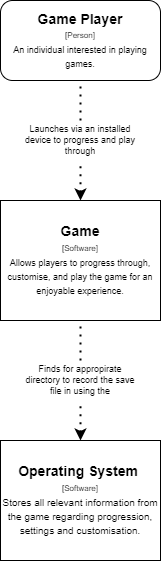

The diagram above was exported from draw.io. Its source (the exported page's mxGraphModel, read from the mxfile embedded in the PNG):
<mxGraphModel dx="1102" dy="857" grid="1" gridSize="10" guides="1" tooltips="1" connect="1" arrows="1" fold="1" page="1" pageScale="1" pageWidth="850" pageHeight="1100" math="0" shadow="0">
  <root>
    <mxCell id="0" />
    <mxCell id="1" parent="0" />
    <mxCell id="2ck4DhVE8FtOX81lxCnD-1" value="&lt;b&gt;&lt;font style=&quot;font-size: 14px&quot;&gt;Game Player&lt;/font&gt;&lt;/b&gt;&lt;br style=&quot;font-size: 5px&quot;&gt;&lt;font&gt;&lt;font&gt;&lt;font style=&quot;font-size: 8px&quot;&gt;[Person]&lt;/font&gt;&lt;br&gt;&lt;/font&gt;&lt;font style=&quot;font-size: 9px&quot;&gt;An individual interested in playing games.&lt;/font&gt;&lt;br&gt;&lt;/font&gt;" style="rounded=1;whiteSpace=wrap;html=1;" parent="1" vertex="1">
      <mxGeometry x="320" y="80" width="160" height="80" as="geometry" />
    </mxCell>
    <mxCell id="2ck4DhVE8FtOX81lxCnD-2" value="&lt;b&gt;&lt;font style=&quot;font-size: 14px&quot;&gt;Game&lt;/font&gt;&lt;/b&gt;&lt;br style=&quot;font-size: 5px&quot;&gt;&lt;font&gt;&lt;font&gt;&lt;font style=&quot;font-size: 8px&quot;&gt;[Software]&lt;/font&gt;&lt;br&gt;&lt;/font&gt;&lt;font style=&quot;font-size: 9px&quot;&gt;Allows players to progress through, customise, and play the game for an enjoyable experience.&lt;/font&gt;&lt;br&gt;&lt;/font&gt;" style="rounded=0;whiteSpace=wrap;html=1;" parent="1" vertex="1">
      <mxGeometry x="320" y="280" width="160" height="120" as="geometry" />
    </mxCell>
    <mxCell id="2ck4DhVE8FtOX81lxCnD-4" value="Launches via an installed device to progress and play through" style="text;html=1;strokeColor=none;fillColor=none;align=center;verticalAlign=middle;whiteSpace=wrap;rounded=0;fontSize=9;" parent="1" vertex="1">
      <mxGeometry x="340" y="200" width="120" height="40" as="geometry" />
    </mxCell>
    <mxCell id="2ck4DhVE8FtOX81lxCnD-6" value="" style="endArrow=none;dashed=1;html=1;dashPattern=1 3;strokeWidth=2;rounded=0;fontSize=9;entryX=0.5;entryY=1;entryDx=0;entryDy=0;" parent="1" source="2ck4DhVE8FtOX81lxCnD-4" target="2ck4DhVE8FtOX81lxCnD-1" edge="1">
      <mxGeometry width="50" height="50" relative="1" as="geometry">
        <mxPoint x="430" y="310" as="sourcePoint" />
        <mxPoint x="480" y="260" as="targetPoint" />
      </mxGeometry>
    </mxCell>
    <mxCell id="2ck4DhVE8FtOX81lxCnD-8" value="" style="endArrow=none;dashed=1;html=1;dashPattern=1 3;strokeWidth=2;rounded=0;fontSize=9;entryX=0.5;entryY=1;entryDx=0;entryDy=0;endFill=0;startArrow=classic;startFill=1;exitX=0.5;exitY=0;exitDx=0;exitDy=0;" parent="1" source="2ck4DhVE8FtOX81lxCnD-2" target="2ck4DhVE8FtOX81lxCnD-4" edge="1">
      <mxGeometry width="50" height="50" relative="1" as="geometry">
        <mxPoint x="450" y="330" as="sourcePoint" />
        <mxPoint x="399.76" y="280" as="targetPoint" />
      </mxGeometry>
    </mxCell>
    <mxCell id="2ck4DhVE8FtOX81lxCnD-9" value="&lt;span style=&quot;font-size: 14px&quot;&gt;&lt;b&gt;Operating System&amp;nbsp;&lt;/b&gt;&lt;/span&gt;&lt;br style=&quot;font-size: 5px&quot;&gt;&lt;font&gt;&lt;font&gt;&lt;font style=&quot;font-size: 8px&quot;&gt;[Software]&lt;/font&gt;&lt;br&gt;&lt;/font&gt;&lt;font size=&quot;1&quot;&gt;Stores all relevant information from the game regarding progression, settings and customisation.&lt;/font&gt;&lt;br&gt;&lt;/font&gt;" style="rounded=0;whiteSpace=wrap;html=1;" parent="1" vertex="1">
      <mxGeometry x="320" y="520" width="160" height="120" as="geometry" />
    </mxCell>
    <mxCell id="2ck4DhVE8FtOX81lxCnD-10" value="" style="endArrow=none;dashed=1;html=1;dashPattern=1 3;strokeWidth=2;rounded=0;fontSize=9;endFill=0;startArrow=classic;startFill=1;exitX=0.5;exitY=0;exitDx=0;exitDy=0;entryX=0.5;entryY=1;entryDx=0;entryDy=0;" parent="1" source="2ck4DhVE8FtOX81lxCnD-9" target="2ck4DhVE8FtOX81lxCnD-13" edge="1">
      <mxGeometry width="50" height="50" relative="1" as="geometry">
        <mxPoint x="399.76" y="510" as="sourcePoint" />
        <mxPoint x="400" y="490" as="targetPoint" />
      </mxGeometry>
    </mxCell>
    <mxCell id="2ck4DhVE8FtOX81lxCnD-11" style="edgeStyle=none;rounded=0;orthogonalLoop=1;jettySize=auto;html=1;entryX=0.5;entryY=0;entryDx=0;entryDy=0;dashed=1;dashPattern=1 2;fontSize=9;startArrow=classic;startFill=1;endArrow=none;endFill=0;strokeWidth=2;" parent="1" source="2ck4DhVE8FtOX81lxCnD-9" target="2ck4DhVE8FtOX81lxCnD-9" edge="1">
      <mxGeometry relative="1" as="geometry" />
    </mxCell>
    <mxCell id="2ck4DhVE8FtOX81lxCnD-13" value="Finds for appropirate directory to record the save file in using the" style="text;html=1;strokeColor=none;fillColor=none;align=center;verticalAlign=middle;whiteSpace=wrap;rounded=0;fontSize=9;" parent="1" vertex="1">
      <mxGeometry x="340" y="440" width="120" height="40" as="geometry" />
    </mxCell>
    <mxCell id="2ck4DhVE8FtOX81lxCnD-15" value="" style="endArrow=none;dashed=1;html=1;dashPattern=1 3;strokeWidth=2;rounded=0;fontSize=9;entryX=0.5;entryY=1;entryDx=0;entryDy=0;exitX=0.5;exitY=0;exitDx=0;exitDy=0;" parent="1" source="2ck4DhVE8FtOX81lxCnD-13" target="2ck4DhVE8FtOX81lxCnD-2" edge="1">
      <mxGeometry width="50" height="50" relative="1" as="geometry">
        <mxPoint x="410" y="450" as="sourcePoint" />
        <mxPoint x="410" y="410" as="targetPoint" />
      </mxGeometry>
    </mxCell>
  </root>
</mxGraphModel>